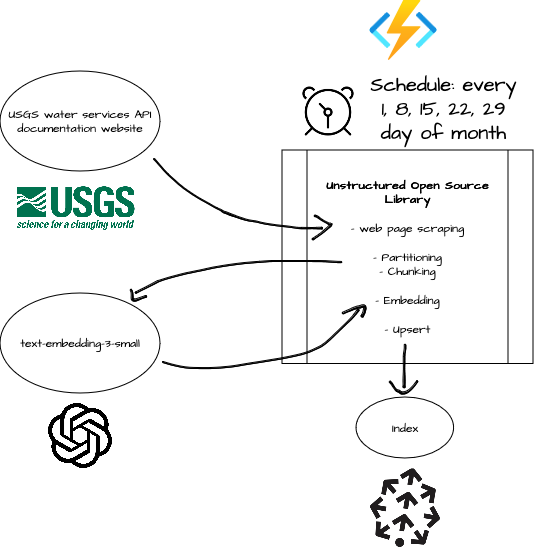

The diagram above was exported from draw.io. Its source (the exported page's mxGraphModel, read from the mxfile embedded in the PNG):
<mxGraphModel dx="1913" dy="1323" grid="0" gridSize="10" guides="1" tooltips="1" connect="1" arrows="1" fold="1" page="0" pageScale="1" pageWidth="850" pageHeight="1100" math="0" shadow="0">
  <root>
    <mxCell id="0" />
    <mxCell id="1" parent="0" />
    <mxCell id="DCEyCE0tk0ZEMpWGHrVt-1" value="USGS water services API documentation website" style="ellipse;whiteSpace=wrap;html=1;fontFamily=Architects Daughter;fontSource=https%3A%2F%2Ffonts.googleapis.com%2Fcss%3Ffamily%3DArchitects%2BDaughter;" vertex="1" parent="1">
      <mxGeometry x="-160" y="-175" width="160" height="100" as="geometry" />
    </mxCell>
    <mxCell id="DCEyCE0tk0ZEMpWGHrVt-2" value="" style="image;aspect=fixed;html=1;points=[];align=center;fontSize=12;image=img/lib/azure2/compute/Function_Apps.svg;fontFamily=Architects Daughter;fontSource=https%3A%2F%2Ffonts.googleapis.com%2Fcss%3Ffamily%3DArchitects%2BDaughter;" vertex="1" parent="1">
      <mxGeometry x="209.42000000000002" y="-246" width="68" height="60" as="geometry" />
    </mxCell>
    <mxCell id="DCEyCE0tk0ZEMpWGHrVt-3" value="" style="shape=image;verticalLabelPosition=bottom;labelBackgroundColor=default;verticalAlign=top;aspect=fixed;imageAspect=0;image=https://seeklogo.com/images/P/pinecone-icon-logo-AF8B5B7F96-seeklogo.com.png;" vertex="1" parent="1">
      <mxGeometry x="209.64" y="222.35" width="70.31" height="79" as="geometry" />
    </mxCell>
    <mxCell id="DCEyCE0tk0ZEMpWGHrVt-6" value="&lt;div&gt;&lt;b&gt;Unstructured Open Source Library&lt;/b&gt;&lt;br&gt;&lt;/div&gt;&lt;div&gt;&lt;br&gt;&lt;/div&gt;&lt;div&gt;- web page scraping&lt;br&gt;&lt;/div&gt;&lt;div&gt;&lt;br&gt;&lt;/div&gt;&lt;div&gt;- Partitioning&lt;/div&gt;&lt;div&gt;- Chunking&lt;/div&gt;&lt;div&gt;&lt;br&gt;&lt;/div&gt;&lt;div&gt;- Embedding&lt;/div&gt;&lt;div&gt;&lt;br&gt;&lt;/div&gt;&lt;div&gt;- Upsert&lt;br&gt;&lt;/div&gt;" style="shape=process;whiteSpace=wrap;html=1;backgroundOutline=1;fontFamily=Architects Daughter;fontSource=https%3A%2F%2Ffonts.googleapis.com%2Fcss%3Ffamily%3DArchitects%2BDaughter;" vertex="1" parent="1">
      <mxGeometry x="122" y="-96" width="251" height="213.5" as="geometry" />
    </mxCell>
    <mxCell id="DCEyCE0tk0ZEMpWGHrVt-8" value="" style="shape=image;verticalLabelPosition=bottom;labelBackgroundColor=default;verticalAlign=top;aspect=fixed;imageAspect=0;image=https://static-00.iconduck.com/assets.00/openai-icon-2021x2048-4rpe5x7n.png;" vertex="1" parent="1">
      <mxGeometry x="-112.24" y="157" width="64.48" height="65.35" as="geometry" />
    </mxCell>
    <mxCell id="DCEyCE0tk0ZEMpWGHrVt-13" value="" style="shape=stencil(rVrbbhw3DP2afSUkUTc+p+l/BIhTG3XjwHFvf1+qhiYjUnt2C/TNntUZibfDi+bCH74/fvr2cEnh+9vry68Pfz59fnu88E+XlJ6+Pj68Pr3pXxf+eOEPX15eH355ffn96+f3/799GivHX7+9/DHe8Nc7LlBpA5TC3/NB4n8f/Py+/Pnp62l5pBKW5Wk+2C5PdnmhmK4vZyppWd4pgrdnqrwsj5Fiv76+UpJ1faHWrq/vVPsqbKQG3q/bl7oCVAABgEx9lYALJaCg2CwgRwoZGEDNuVogqwkQIM2fD0AnjgDAlFctlTCf7AHObCXNQ+4BhXpcAUxSAaBRLCugkACvHpZeDVcaCTAcH1EyATVQQIBIdY2zmigAoTlRNwCeetsDshW6FuICAPrzariqegOW5mq5oqre0A6N2qrWFigiGVzEtYiPJJSzBQiijDDfdwASVbCDAurKSY2hWjUgDcu0PPV2DSBGhoJpL03vPwEqcL6snrOSQFMqBCGas+Xt1iggGQplo9ZOAVg61+kIJ0AFMZ3bzBwHQKgCIstH7jiSSYC5KssU8QDEmY+2AOW5sMrQEzGQQQHGcJ1hPJRoSUABHe2grLH6Us/T9ntApmBSbqECfEmZNBkZKmUkQ7V03xuk+0G91QIasHQR60sdp13lao4WgISu6ggGILjScOwt6iyANWq2rKGADpxPyb2tlpaj+tgDmtshzSd7QHcyJGoAoORusqhobQBkUOo19Z5kyHzKpIZmFFCAHZTnDJFJgc6nLGSqGQVUVCOGmT4OAOZW5YiSLUCAa2gEG5qRBiNOIzh2C+gggBQg0QIEGE5DviUHQEdq00xnAEi7IyCd0BAgNk8PAFCrxlf1RwIBpPHVvZZAPGi4iAmgPtl2D1BLVwcAalXftK7RYVWpABvTbVYfe0B18dDmK/YA9U23Q0N2EEcCCgCWVoA3HGrjFLAxHBJapvef1JrwkaRbQAFCxxCmnU4IFHJjC6NXgTwzpBYLQKWA/tzcDog2xvvYAgQbwvqG4AgS4uSOhAHRC30DECyAMSAUC0Ad+AbQYUbZHKlPNdwr9A2e8WptM0TuNdztGHX03RCTeee7wTPevTtsFTcB1GEa3ccoKoA2NKCmQSnFE43AHmVDZXKL+yxZyi3uM3R80sP/hfA5QnCu9llI5iDs3jwncxZxbyYV7OE+Vx+qvrcauAHw9caNI/mKRmDjtKmZBObqTVWG3W/UfU5LcIc66fqsJbSDWtrxcblRHTvGT8A1tOUWR+CwnE6UHQCNjMZgwrQEDWat0aU4Ag+4D7KAOm1/rdNi16WgmNZeLhvXKLNpvtYtmmmiZBjT9SDfEwBVZWOcaeKBqQEZtKe28ZBgQaNde6wWkIBr1OQapzi58NrkwQxpR5QjLYV5gXCePIAdylG+nGYbSEulzRHUCcAI4Ni74zxaynTmEwDKwPNe5jQyQpcWJdmJ6JhioR2iA+C7oxIskSkATYCy2GG5Nv5IhtxnRXUaDiLmy80mFGUqxK25uiNF2CLnYqs4BSRAMwqw48eAp7ou7TaBY6/M9gJsDJrRsNxdgDXVG5obx9mHnQCoEs3Blj8Nz5hYrHsrPaNbWgVYGZgyum1yCWXwOUgo3GxMtwj7JnaXr1XgTQ07EtAEwEhotrxUK5zqcrJDKeVz1HOwI+PKkO6T2Kudwef4IpLNRaTAAErVlj/luPzcAwrl1Q7KthEInbJtFpVtM74QNs43yBNd18YZXxOgXJjRtblYoZWpUAaKzVZkI8rRfCbbauaH/+4B0VYCavuEar7567E+wW8Lir34jxU21K4yiVhitlWAwGyVbLtUsT7t2xmOooIt0TVqgIsGO2HBSUeXR7McDXDcFCBM77t3OXJ+d4cYYB0S7B1lgDVCsDdjAca6+1gEl4663B4mwMNwscuhE2R7djQLD/aKLsAk/B+/e7q5XP/48YnVl6fn5/cvtM6/20+y9NH751z88R8=);lineShape=1;strokeColor=default;fontFamily=Architects Daughter;fontSource=https%3A%2F%2Ffonts.googleapis.com%2Fcss%3Ffamily%3DArchitects%2BDaughter;" vertex="1" parent="1">
      <mxGeometry x="-6.565002748427105" y="-87.56499932927363" width="168.99664019360944" height="70.372153528436" as="geometry" />
    </mxCell>
    <mxCell id="DCEyCE0tk0ZEMpWGHrVt-14" value="" style="shape=stencil(lVhbctswDDyNfzEgQYLid5reIzNxGk/TOOMkfdy+UD2UTVDaNH+yvCBei4e4k5vXx7uX/S7y69vp+H3/63D/9riTL7sYD8+P+9PhzZ52cruTm4fjaf/tdHx/vj//frmbkfPTj+PP+YTfZ7mQiPMsFfnP+Q0T878XX8/4p8PzNb5SjQ6fdBsflRJ3+Egat/EilEuHVyppG58icerwIVKQbYEcKPYOhEKStwWUKYTeg0AVmKSFkvQCiaa6LVDM59oLFIrAhzK1GC4ClaRsC0yJSp9lMR+ASdWiNAhMQEPghTeLRCYBTlRtfzeBOZdIgEn6RCSlCXBp4saEJpCFKtCgkyerBsoTIFPxibAjpgDoWoj7VJdMCQiInTd1AuYVowKyxPaZs+QL0BAzRadhIgYlHcykvuSMLQlwI7cKXvDGVqBgIKvhUZ6F1LUAxk0sUg6DApBmc696fAJ4Ju0jWi1kgHfGU/V4BikbSq0WCsBfpuj8VQqg+pmKs8dKGcZHnT2pnbARf5cwwwuwR6iUAY+qzNeM4TOaCQOhM6wxpTzEp6C+QlV9/DMaCCv5zdCekW8J8EGbd1d8DmAE5sauK3wB56eV8ytoEHHIV21NbINv01C/CiYy+53F8AzssUHDPp4C64udPQU2dR7iqa3DbODzwE/krw1v16/SB/H8JD63/r2MjIIbbqDiZoy0mlsXsID3KbOxB+ekjdE+RkVhT0xC0QmENhbWi0D8+qG4y6n4OWbrAiqzkkj7Ppdq69zrC45p6KOUAmxENqi51yC1bbfrGrIvNVtIkAZLk0uclLZwrzs9NBdJjY7rAux3rnnlAdVsaVK3j9v+AciXtZ23CGhb27a2OteA55EINFhM3EQICj+LzOLYRymExq7NJa2vaW1fJet4odD7nBu31vGxhfCCz8ieZZG+4BEtArdvrIXasNjC8hl6waMVJww7l7Qmu4XnHm9DC/k7nB/bi037+/jjbjTHpz+f4UdpGHY0hivsnF9/PrRfWrj/8x7hs/cOH+Lt4XLJ8XB4ejrfkVz/7y9F7NX5QkVu/wI=);lineShape=1;strokeColor=default;fontFamily=Architects Daughter;fontSource=https%3A%2F%2Ffonts.googleapis.com%2Fcss%3Ffamily%3DArchitects%2BDaughter;" vertex="1" parent="1">
      <mxGeometry x="152.29944081706026" y="-30.700282848567895" width="19.844371926733402" height="24.49162497288785" as="geometry" />
    </mxCell>
    <mxCell id="DCEyCE0tk0ZEMpWGHrVt-17" value="" style="shape=image;verticalLabelPosition=bottom;labelBackgroundColor=default;verticalAlign=top;aspect=fixed;imageAspect=0;image=https://upload.wikimedia.org/wikipedia/commons/thumb/1/1c/USGS_logo_green.svg/1280px-USGS_logo_green.svg.png;" vertex="1" parent="1">
      <mxGeometry x="-147" y="-63" width="125" height="50" as="geometry" />
    </mxCell>
    <mxCell id="DCEyCE0tk0ZEMpWGHrVt-18" value="text-embedding-3-small" style="ellipse;whiteSpace=wrap;html=1;fontFamily=Architects Daughter;fontSource=https%3A%2F%2Ffonts.googleapis.com%2Fcss%3Ffamily%3DArchitects%2BDaughter;" vertex="1" parent="1">
      <mxGeometry x="-160" y="47" width="160" height="100" as="geometry" />
    </mxCell>
    <mxCell id="DCEyCE0tk0ZEMpWGHrVt-20" value="" style="shape=stencil(lVnbclMxDPyavHps+f7M5T86Q6EZSsuUcvt7ZDI+jVfpnuathJWPba2klXyI737c3Xy/PYj/8fz0+PX29/HT890hvj+IHB/ubp+Oz/rXIX44xHefH59uvzw9/nz4dPr395uBHH99e/w1VvhzsuvdVRlW4v+efikuhf8/fDzh748PK953wOdM8M1JRXwh+OpCBLz3BJ9dCQs+O+kEH10rCz65LAQvTvyCj64mgvcuR8BHsp+m91kAL2T9Vl1CfCD32fI83hk+Enx0xaxP+NCCKw3xxF/NT3e+4D25n9pcxfuk+OpKQnwjeKV7vQafXcjX4KNL5rwMH67bT+nI/x18dfWa/RQNv2vOW5LlJ4uvosut/EwuEP6X4GoDfCP5p3jMPxoQhD+5ubiuX1wk+8nZ9fX+q8sML3j/3cX6Oj71mT4mPoT5xcsG6rA1YEKiGSuJa+uOgnKEfUFDeA0x8bOIXDSIFXPESIokCcU8fboZZFeJl6OyDrZUZx67bKC0W92mfqiE1zG4CHEgk7kXDXQ9DIREK5OYyqf3lsihlfllpbZ6htVWkZnKNwMtfiRZh+4Egk1/IV8IZbppizbNf+TQys2yHjrXmQAvG0Q8g0Z4Io4LMqm2GQj1g8ZXgwygNZF4Wg0wZaRJ+MsGRiNoVo7EoLsGGk3JykSFiyu+6oZYkpwSbuK1Sgvhha625qRWZkq4TDwM5x5oEvaT9xu+0xTmXSyI74SmfpL4HE/3EyriG2GER42seEZqjylbVXMnfDAaSvGJ+MviK+WPSfCKF1IR7HkLLQh6nw3xjP+mhite6PrR4ikfIFUrnmUtE7+Kbxzf8D4T3X8x/mW1xs9oOsMXUl89xrvyM9D7Tw3xLCN61Cwjvih/IigQ72nX57EpGx+g+CDmAJzQ9oIogUBNDAdcGZA8AYFIVjzrKhVvAqDRBARNzQgASojr8IJNSmsUr3JuDbCmJYQQuqBO0bausa4V/aVtl2dTDAyAkul9BkNQ1RDCJUGFMYmWSHICFR0g/kanw1SKYBHLnRZ5NehgUKm8DJuY3AwS7YVULZaV1nnLrK/pUeCddjuRnEHCDKvNINAvjGkQjDP4oVW1Q+0evQhT7R2Lk7YWjBrjv6EZ6rQaaGPSVz9ofDRyS7rjCN1T4t1TRpmvEU77s4oVauR8Qu+o+Xz9wl5TKjgnClyEp4z01pCiX+jYSDSaA7TTL+sRypTlr00SGrRzVISMSQVOZlhfM/IDeJmGwpi0rPhAWaRtVW+AZ5O6Ynr2TYa9cRLlaRjYSddWpd84SeN4O6nbwZtJ4A7eTBp38GaSuYM3k9IdvJnEcryd9HJNZyfJO3gzqd7Bm0n4Dt5M2nfO21F0ea4pjAr3VGOOlwgTL2z9OHuSl3gMDJ8xXwXaJI6XmvW8Qod69iVI6FDCvjTJlDyv4eElS6gG7NsM5QzP7r/jFCPS/PPS85zlZ75+x/XZkGTg8eWlU01qAjLRJuKiAVPhdkd5Spc3njjTttXeaKZjHuuxQhWvZUSZg6U3Mm737XQHr3+8PNR+Pt7fn955z/8fH3b1p9OjcPzwDw==);lineShape=1;strokeColor=default;fontFamily=Architects Daughter;fontSource=https%3A%2F%2Ffonts.googleapis.com%2Fcss%3Ffamily%3DArchitects%2BDaughter;" vertex="1" parent="1">
      <mxGeometry x="-24.832798529411093" y="14.494823375061287" width="206.4160157328754" height="32.65910221106583" as="geometry" />
    </mxCell>
    <mxCell id="DCEyCE0tk0ZEMpWGHrVt-21" value="" style="shape=stencil(lVfLbttADPwaXYnd5T7PafofAeLUQl07cJy2+ftQEFYRKXuM3GSJ4yWHw8cO/PC2f3rdDcG9Xc6n37t/4/NlP/CPIYTxuN+dx4s8Dfw48MPL6bz7dT69H5/n369Pk+X09Of0d/qH/zPOOwp5QgX3Mb+JVOYXP2f7w3hc2zOloOx9JR8AIBF7BQgCKACQ++cO4ELFQUBtCpA8OeRSoRAVIDviBAHJaUClhlxqFLVLVXj2twEhUUka4CmCGISTqGktFZ4QcydxAUQYdCrkWAe9RHUVIJwUnbgcKfBtQONO4pK4QA2IryWKyQJKBIBMrWoAUwC0tkqs5Z2EJRRD2wASNSBvAVi1FmogDwJohlZHDuRBAMnIO5BHLFXKmtbMUN5NxGfqIZGvMHHNW0BFQQvrcQNAeQhU88YlFLSnHGzQ8ARnS1RodUitbhODJA7R6ihqgEijIi15W6IivoqkIR6bApISRSewzbQUEMx0pGZculuiplVOTQDFUDZdg3HQ7QpLjEu0ZJsHxJJ3S2IXRLt7hNGG9HvEa+2krOTKSH2lF9iqG1cwIKZEmIJIcO5+G1CkDWmXisx6NFFE37ptVNEGEFOSGtWprq0L+PpUdJR0c5VWFQCAPRUdtGSmgLYhk521NFZqubXPlGqPSEjglPUJ0hcKyHTuI3DFKtJe6ovFkjaGK59MabM4ROhPomzKLcMBJz1O+x/v2ZsMSBJRD4v935aNNfSMXLWX1U7bN1gGm15RoRxc32UXNvvGfsPcDJ3YFX7DvOmSZHKgwHxvIYuY+1C8Lv4+vrq5g0QK8dWYo/aQ+v76ZY6IzHbgO7idFhuqg7O42nYrVKF+Trka3lHb+fY17a69PHzdCV/Gw2G+Uq6/2zukvJrvn/z4CQ==);lineShape=1;strokeColor=default;fontFamily=Architects Daughter;fontSource=https%3A%2F%2Ffonts.googleapis.com%2Fcss%3Ffamily%3DArchitects%2BDaughter;" vertex="1" parent="1">
      <mxGeometry x="-29.859689182274906" y="43.13543854713089" width="16.29607117541741" height="11.958987557501814" as="geometry" />
    </mxCell>
    <mxCell id="DCEyCE0tk0ZEMpWGHrVt-24" value="" style="shape=stencil(lVnLctw4DPyauaL4JnFOsv+RqjjrqTh2yvG+/n7BnaUiNqWe5OZMAEoggEajdYnvvj9+/PZwCe772+vLl4e/rp/eHi/x/SWE6/Pjw+v1zf66xA+X+O7zy+vD768vfzx/uv3728du2f/6+vJnP+Hvm5+TWLtTcP/cfmhNfPzvl99u9k/X5529l6izvVL7ILVN9uokE/skBeyDxHRuX6TN769JXDu3Vwllts9SlcTrJcMLVXGOOERpDh1qJg5ZdL5SbeIqcWgjwp1D8CQHTnxaHMgTLMvq0CGSoEOUsjqwV8qSFgcWdKgS83KtrPBUkqIDq6ToF4cilQQdo4TFwZPai2mU2r74yC3FIv3/ZgfHYmiLg7VDIO3mx3n7fiMxJHuBiA0dSB6yEweIUaWQoHOWML9SS9KIQ1nKuwXxhTgkSXMDVR3VdexQpc2oUYsoyUN1CGM10UzXIG1OnP2SSQx23v/9tTk4UZLpmiXPTyhKQcBCTDO09mtgQVd8pVLGRR872KiZS6Nkmjhz0PlaSxyZOXZQqXPiCr/W5hDIiqfzpHkEgbwBz7GD1eZ8S9n6gTSQOeicB+uQxBziSNPmEMWR8rb+0hlbk46xeuxQxgjcHMq4t2OHKh4c4sCRY4eGtRR14Mixgw6s3hwSnQ/qxc/XahNDyRMMGPOMfDbEKqMaceDc5hDoUDSshloKjgZtDhC0cYPMHDKCsa8SSOLMIc+1ZHSlEJjRpTSMEDGCZQ4ZXslTvtT5F0wgUdLSujCHNoDtzL7N5xuKsfPbmH9bbQ+kPbZXBABHZ0m3V7C/c37E82mKDa8y2LPWNHuASLNnVW2dmcDes/wqDlsnid+P4vuzMeWdW0qUt6UiQfeUj3T7OeBAB20POIN9YQVnFxrAXnnCYIUx7OXnp4j2vOAQtkYHnRZ0A/vMCxQaJtBVwexhP9p2uNPzsR4o6uogKT8KrvCCDhXsAz8/LQ3G481LA/P7rMv5/H0AEJ1Enl9Fe7ZHHfUXA4jDBi53EGJOWKCaxS/bNxQ5+HZg9gknEgWgigh3h6lUbPiuYrAMLPTMhjZbiPrQXmgBrYkyIGRPPJjDSjzagL0zBw9PuHNLaaDslmVPBQLjc0DEDRiZlmWMsQHQVY6kHilm9FTZsd3bzZUR81iRznh1mWNIjtaeMXfYAlOi08x2gzhfa6p8mchDWtrWFU8Ji60rQIhyogzBFiJgRLmMzJytXNCgttTRV/JjhdutjQwybM8E3dIW08puyWEDlUQlOVt9gZaWraXOluu0rO+NPaFiixau4dWCqkhRKjbVjEynOkot6qrsBEqW67Jc2xGexeBQ3rWo7mhHMEwq39EsrxkkeU/neXEo+nUFgEly1nHgUOhKlB3uyrZuB64SAmUzaGsk6LS1y1645EonoIYNgEKe0LXUVd5l4mtCGaVvkuwJcYyPnQNTpwzc86LLRyaCK2p4nesyEbzi551OLkk/dF1+eUIlMazK/46e/ezHBT6oDz5f6OjaY4K4wdDegaS6f4IpS9SkvrumkZd7ZZx1I2C7VFNSPCjwrpaYllpwyVYuTiVkGr3fSABhqD6bfRhf0o4DRhHfqIqSeN3gOTuEYarOqvlzyXL9CrHJEmf2y/lMON40kJ09GwvLCnPnO+pq3+7cJ9CFzvxIPbghCezsWb053Bga32Ec7sxtE//P6iEu9vT8uLwPW2p/9bv3fXv748dH9s/Xp6fbN/r9/+NHefvp9kE/fvgX);lineShape=1;strokeColor=default;fontFamily=Architects Daughter;fontSource=https%3A%2F%2Ffonts.googleapis.com%2Fcss%3Ffamily%3DArchitects%2BDaughter;" vertex="1" parent="1">
      <mxGeometry x="2.435968425778128" y="63.18309865239644" width="196.43111649288517" height="59.313693696925384" as="geometry" />
    </mxCell>
    <mxCell id="DCEyCE0tk0ZEMpWGHrVt-25" value="" style="shape=stencil(lVjZctswDPwav2JIggf4nKb/kZk4tadunHGcHn9fsB4pBjRa12+yjBUJLI4lN/zwvnt6225SeD+fjt+3v/bP592Gv2xS2r/utqf9WZ82/Ljhh5fjafvtdPx4fb78fnsaluPpx/Hn+MLvCy5SLwOUwp/Lixqo5X9vvl7sD/vXK3uhYO1LoRjX7WOmwhYQaPxcBXTK2QByIQE7SkwlWECi3ACgU4kGwI0y8IHzFJIZkGCQcqRot5QqjJK6WJIF6AplHaBBdFGKQh1sSWnqlodYKAMeaiQRC1CvGAAaVQvoxGHdviWSZuyFWgf2lapNPaUFOCCa2paESEGAfaNUjX2A/vY4MfRpH4C/XUvHfl8DBhiLYf7eVRY1tEKnaBlgZR2kXW8+T0degdLpxXNWNU9RUCt1m9gaBgYrSJk2MAM6VQRgkm5pDpgIScTsl2DAtATqljkNXAOA1n2xaeC4QgDbcu7aw0BcFeCSVfQTGOCqU6nJKEqBigNopFGUtGHYepB5uKwxx84HDTSiOnsebgGqT6axJcCD9gDX6YfTaBwKVV6EFZSc0hQWxEEeZHLxKjUKBrDrwwWmhjrtk69hDaBdxa0w5+8acdl2gf+oUVnUaEXMRWLbBkajQQCVIW6FCoWJVlB2XvPNGnUrBDhyxwrWh0HNXT5opCueiS5KGugMhu79gEbBAkqemuEawE0IFUMJV1CxBaFqrCOn+2JCdEjc6DOyAOAB0ewKqjUq0j6V2ErQVOAKbdFcVT2gAqrVt28FROB0Xcgl1W9IC5Tm5QkzBUBcUangdHeGNZ3FD2oV6gXr7uyOAgw1lm7AJ59Mc3L17OAUU8Knk0TR1YM2V+B0bFMQryRWAkwPWe4AODXKJGtnHcoUQf1k4uTtUYzYD121F6AD0tSyrr+PjpQkzl7rH7SkuPA3UQD+Bt9fWoBnseAZrtr4ob2rm3FyArUfpt3O9gWKGB0KdpxXZRDux52rNOEExtMNHW0dqIzvvWK4ba8Pn/cZL/vD4XIdcv2/v//QV5e7E378Cw==);lineShape=1;strokeColor=default;fontFamily=Architects Daughter;fontSource=https%3A%2F%2Ffonts.googleapis.com%2Fcss%3Ffamily%3DArchitects%2BDaughter;" vertex="1" parent="1">
      <mxGeometry x="182.1577967094404" y="58.810981108526676" width="23.79733257950238" height="12.235274765925851" as="geometry" />
    </mxCell>
    <mxCell id="DCEyCE0tk0ZEMpWGHrVt-26" value="Index" style="ellipse;whiteSpace=wrap;html=1;fontFamily=Architects Daughter;fontSource=https%3A%2F%2Ffonts.googleapis.com%2Fcss%3Ffamily%3DArchitects%2BDaughter;" vertex="1" parent="1">
      <mxGeometry x="196" y="151" width="97.6" height="61" as="geometry" />
    </mxCell>
    <mxCell id="DCEyCE0tk0ZEMpWGHrVt-27" value="" style="shape=stencil(lVjbUttADP2avGpWq70+U/ofzBBKppQwgd7+vnLDGiQnx8mb4+jY0lnpSPJGbl4f7162mxhe3w7779vfu/u3x4182cS4e37cHnZverWR243cPOwP22+H/c/n++Pvl7vJcrr6sf81PeHPEdc79TyhYvh7vMNU6/8bX4/2T7vnT/YcAoVgAJlCOw+YXsDGvlECL+iJsrXnSAEAWqFuHeJMGXhUGzUXcqNazgNKpxoNIEYS4FIpVKxLSlJKAJCp2KCVJQExKOCdxAEQptjxG4oFJGIUQ/KJIXXQcA6QLUtJXWIAiMRiAeokcilQtzGkTg0FrYBkc1UGDScBWZO1W0CljoJmYnvSeidkGHSyLhWhGgBAfPJpdjHK1jJYH4AasEuaajaGKhQB4ON5MyDD1KhM2QatNYhc+nBgFg2VJVTTkbIDzDV4zqX3582ATgnQOsVgK65rPSBaVTVs0B0rnxZQsjGodjIooKwnnTygAIDWV68egNJbNaLaEv2k/ycRUQus+1c0IH2cfD9RAKSJSvO0dhC0Flz39lGAQ9Tc8+voSKdJ9f2tF2qAIWaf2wqIiNJA0cpez7Bficpe84AMjjlFiksA4Ehl1B8adkllzwNw0JMoLVhCtGp9yqI+0bmpilVHK04MFVavADjztJss6xOltrazvFAAVDzSFsPSWn1WildJANcT9YlEpo1julDFhHLwrCKSeMwIF+rw9fZuslppDGG07ws7z2J+Xmlt+q9r57h3yqirC5vzYs5b6/4UXC/H40UfSnLh/MKBmg14ZULS/YBtBCszGIsX1JUpT98g1qWVOXIC2ENYmVS1KbAbbfEsvKiylWFba8oq/DTNQ/tgI57WBcBp82I67SNATBdrpz4hYkaDLUtdqRiVTRn70AxgqKVaCMnNOg0mqkRq1iVdPBkkqsw5MAN4zFenSzP5ERJLo9q7JQ/v5tPzXfuAy7/mpG83JIDSVD1D80J2umGy9z9QBlWjA3BJzl7QUBH9HhLggekI77QaN9e6WLKxfVPlilf407QqvT2Kty/GNMynjlhuKcLnNXV2yyfOh2s/Nq3b68XHl62H3dPT8cPY5//9lzC9dfyKJrf/AA==);lineShape=1;strokeColor=default;fontFamily=Architects Daughter;fontSource=https%3A%2F%2Ffonts.googleapis.com%2Fcss%3Ffamily%3DArchitects%2BDaughter;" vertex="1" parent="1">
      <mxGeometry x="242.97422774803772" y="98.23214115247129" width="2.800799425266632" height="43.428135181942025" as="geometry" />
    </mxCell>
    <mxCell id="DCEyCE0tk0ZEMpWGHrVt-28" value="" style="shape=stencil(lVjZchpBDPwaXlWa0RyaZ8f5D1cZByoEXJhcfx9tqAUkvO3y2xp3z+psaXYlD2+bp9f1KvPb6Xj4vv69fT5tVvJllfN2v1kftyd7WsnjSh5eDsf1t+Ph5/75/Pfr04Scnn4cfk0n/DnzCtUxkTL/nX8Q/f/D1zN8t93fwJVSd/DEpGUZnxK17Ag5URqAUEjVEUQoCSDcmVTMp7RMmAwQR6hCpQJCoeF9aJkkA4IS+zc0pQIIkmg0TxjEwCSp1NkReiJpgKCUA6ET92VCSdS9ScpUQOJKo+SjpJk68KFm0hQJKNO1U/Vh7YMKyHQTqtUThBQ43ZmqryU7oiCCxloqSg34oJWKJ1juOyCMFt9wqZUlfPNRZRoM8J1yDviM7OmkI+AZna8xpHY+qIoxKGm0HwiM4VvxAkMMasLwIySABAkYX/y7KmQHfWAvUF90bY7wEr74gHZYchbQoBUKm8DwIgEPA9pjQAcOaKOh4fyG8SUFfzuYOIYP8W/4/Dqn5yLvOP53eJmVb9Eeb3+GE3PyNzYwtKdHfxnn1/IVG4zR+VYPNeATrp8RG76h+Ix5+l79bbj+tYV4Io1+tyEFKdCI47viBI9Zwa8FyijBn8SrxrlnwzmBCGmKc682OCinKRcsytSAZrVG4mtomlMgRnVQDyIhcA+0Fav7qpsGA8iarRMcN008aUqOQmeZQcpiYWdf2aYFA4TJti72lTQYapFw3K71g1Wzxo1FcbdZc2nY6wTKdRrz+L3IaYP9n0zffSIs+Q3kIUkcCNVGPuzoeTm+aYiBti7ioBh9fuX7lTEP1EspDbgTcZyw5hJa3/lO8TJcxjmuOHZLStCeMHGsrkHG7vTRdn8QHbMm7isK4cXDK6wGjusivpwlKl5XhBowJsdKkNmZBXj3CpFpoFsWFY6nIwGKtz6Zu38B/qmb94dwe7he8l+2u935G8Ht/+NHAfvp/EFBHv8B);lineShape=1;strokeColor=default;fontFamily=Architects Daughter;fontSource=https%3A%2F%2Ffonts.googleapis.com%2Fcss%3Ffamily%3DArchitects%2BDaughter;" vertex="1" parent="1">
      <mxGeometry x="229.21100963640765" y="134.81315396993114" width="28.418387492499278" height="13.334395307930436" as="geometry" />
    </mxCell>
    <mxCell id="DCEyCE0tk0ZEMpWGHrVt-29" value="" style="shape=image;html=1;verticalAlign=top;verticalLabelPosition=bottom;labelBackgroundColor=#ffffff;imageAspect=0;aspect=fixed;image=https://cdn4.iconfinder.com/data/icons/48-bubbles/48/35.Alarm-Clock-128.png;fontFamily=Architects Daughter;fontSource=https%3A%2F%2Ffonts.googleapis.com%2Fcss%3Ffamily%3DArchitects%2BDaughter;" vertex="1" parent="1">
      <mxGeometry x="140" y="-163" width="56" height="56" as="geometry" />
    </mxCell>
    <mxCell id="DCEyCE0tk0ZEMpWGHrVt-30" value="Schedule: every 1, 8, 15, 22, 29 day of month" style="text;strokeColor=none;fillColor=none;html=1;align=center;verticalAlign=middle;whiteSpace=wrap;rounded=0;fontSize=20;fontFamily=Architects Daughter;fontSource=https%3A%2F%2Ffonts.googleapis.com%2Fcss%3Ffamily%3DArchitects%2BDaughter;" vertex="1" parent="1">
      <mxGeometry x="205.96" y="-152" width="155.04" height="30" as="geometry" />
    </mxCell>
  </root>
</mxGraphModel>